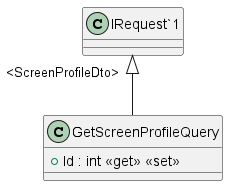

The diagram above was rendered by PlantUML. Its source (embedded in the PNG):
@startuml
class GetScreenProfileQuery {
    + Id : int <<get>> <<set>>
}
"IRequest`1" "<ScreenProfileDto>" <|-- GetScreenProfileQuery
@enduml